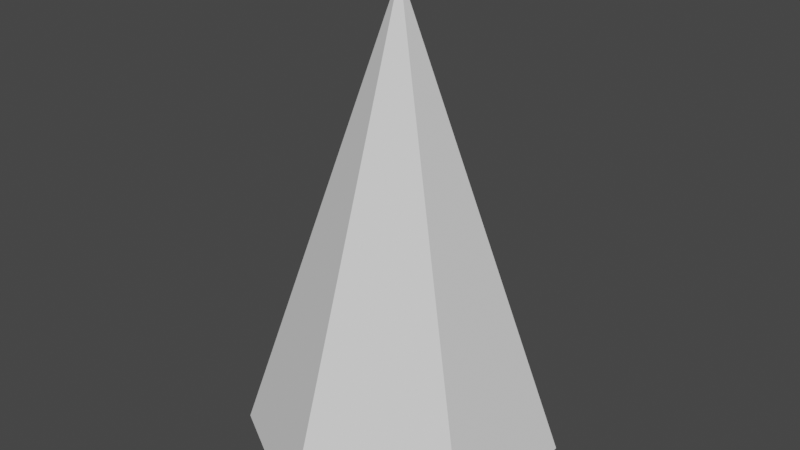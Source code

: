 # Source: cone.blend  (saved by Blender 3.4.6; exported with 4.5.12 LTS)
import bpy
from mathutils import Matrix  # noqa: F401  (used for matrix-valued properties, if any)

bpy.ops.wm.read_factory_settings(use_empty=True)
scene = bpy.context.scene
scene.name = 'Scene'

# ---- world
world_world = bpy.data.worlds.new('World'); scene.world = world_world
world_world.use_nodes = True; world_world.node_tree.nodes.clear()
_N = world_world.node_tree.nodes; _L = world_world.node_tree.links
n0 = _N.new('ShaderNodeOutputWorld'); n0.name = 'World Output'; n0.location = (300, 300)
n1 = _N.new('ShaderNodeBackground'); n1.name = 'Background'; n1.location = (10, 300)
n1.inputs[0].default_value = (0.05088, 0.05088, 0.05088, 1.0)
_L.new(n1.outputs[0], n0.inputs[0])
n0.is_active_output = True
world_world.color = (0.05088, 0.05088, 0.05088)
world_world.use_sun_shadow = False
world_world.sun_shadow_jitter_overblur = 0.0

# ---- meshes
me_cylinder = bpy.data.meshes.new('Cylinder')
me_cylinder.from_pydata([(0.0, 0.6686, -0.009998), (0.0, 0.0, 1.99), (0.579, 0.3343, -0.009998), (0.0, 0.0, 1.99), (0.579, -0.3343, -0.009998), (0.0, 0.0, 1.99), (0.0, -0.6686, -0.009998), (0.0, 0.0, 1.99), (-0.579, -0.3343, -0.009998), (0.0, 0.0, 1.99), (-0.579, 0.3343, -0.009998), (0.0, 0.0, 1.99)], [], [(0, 1, 3, 2), (2, 3, 5, 4), (4, 5, 7, 6), (6, 7, 9, 8), (8, 9, 11, 10), (10, 11, 1, 0), (0, 2, 4, 6, 8, 10)])
_uv = me_cylinder.uv_layers.new(name='UVMap')
_uv.uv.foreach_set('vector', [1.0, 0.5, 1.0, 1.0, 0.8333, 1.0, 0.8333, 0.5, 0.8333, 0.5, 0.8333, 1.0, 0.6667, 1.0, 0.6667, 0.5, 0.6667, 0.5, 0.6667, 1.0, 0.5, 1.0, 0.5, 0.5, 0.5, 0.5, 0.5, 1.0, 0.3333, 1.0, 0.3333, 0.5, 0.3333, 0.5, 0.3333, 1.0, 0.1667, 1.0, 0.1667, 0.5, 0.1667, 0.5, 0.1667, 1.0, -8.941e-08, 1.0, -8.941e-08, 0.5, 0.75, 0.49, 0.9578, 0.37, 0.9578, 0.13, 0.75, 0.01, 0.5422, 0.13, 0.5422, 0.37])
me_cylinder.update()

# ---- objects
ob_cylinder = bpy.data.objects.new('Cylinder', me_cylinder)

# ---- transforms, parenting, visibility, modifiers, constraints
ob_cylinder.location = (0.0, 0.0, -0.7374)
ob_cylinder.scale = (0.3753, 0.3753, 0.3753)

# ---- collection membership
scene.collection.objects.link(ob_cylinder)

# ---- scene / render settings (as saved in the file)
scene.frame_start = 1; scene.frame_end = 250; scene.frame_set(1)
scene.render.engine = 'BLENDER_EEVEE_NEXT'
scene.cycles.sampling_pattern = 'TABULATED_SOBOL'
scene.cycles.use_light_tree = False
scene.view_settings.view_transform = 'Filmic'
bpy.context.view_layer.update()

# ---- added for rendering (the .blend has no active camera and no usable light): camera, sun
cam_auto = bpy.data.cameras.new('AutoCamera')
cam_auto.lens = 50.0
cam_auto.sensor_width = 36.0
cam_auto.clip_end = 1000.0
ob_auto_camera = bpy.data.objects.new('AutoCamera', cam_auto)
scene.collection.objects.link(ob_auto_camera)
ob_auto_camera.location = (0.927051, -1.11246, 0.375748)
ob_auto_camera.rotation_euler = (1.09748, -7.21219e-08, 0.694738)
scene.camera = ob_auto_camera
light_auto_sun = bpy.data.lights.new('AutoSun', 'SUN')
light_auto_sun.energy = 3.0
light_auto_sun.angle = 0.0523599
ob_auto_sun = bpy.data.objects.new('AutoSun', light_auto_sun)
scene.collection.objects.link(ob_auto_sun)
ob_auto_sun.rotation_euler = (0.872665, 0.174533, 0.523599)
bpy.context.view_layer.update()
